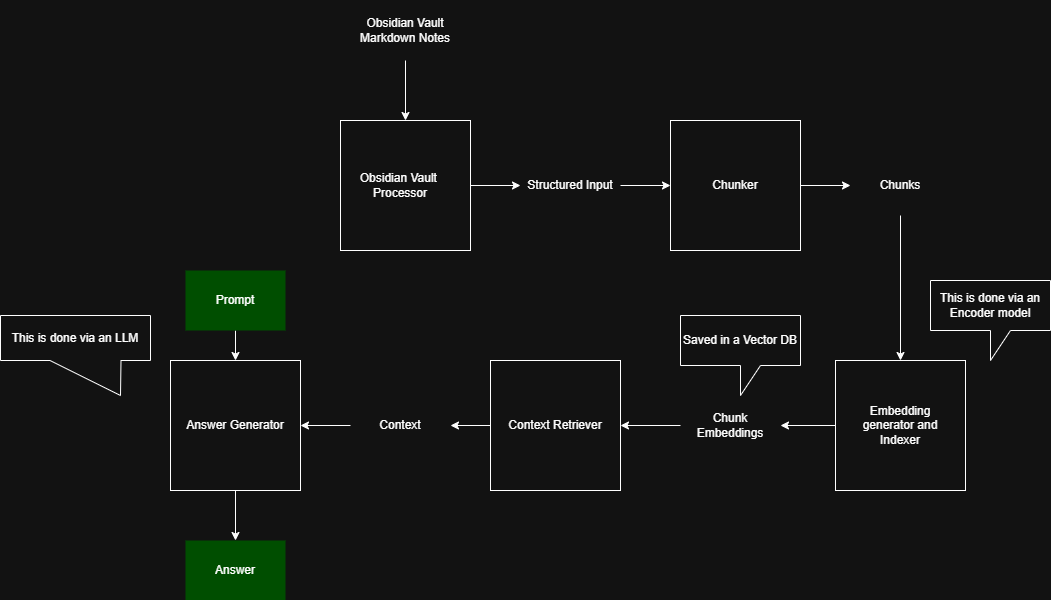

The diagram above was exported from draw.io. Its source (the exported page's mxGraphModel, read from the mxfile embedded in the PNG):
<mxGraphModel dx="2086" dy="570" grid="1" gridSize="10" guides="1" tooltips="1" connect="1" arrows="1" fold="1" page="1" pageScale="1" pageWidth="850" pageHeight="1100" math="0" shadow="0">
  <root>
    <mxCell id="0" />
    <mxCell id="1" parent="0" />
    <mxCell id="TXnst_0s-ZQ6Iyvg5Zda-7" edge="1" parent="1" source="TXnst_0s-ZQ6Iyvg5Zda-1" style="edgeStyle=orthogonalEdgeStyle;rounded=0;orthogonalLoop=1;jettySize=auto;html=1;entryX=0;entryY=0.5;entryDx=0;entryDy=0;" target="TXnst_0s-ZQ6Iyvg5Zda-6">
      <mxGeometry relative="1" as="geometry" />
    </mxCell>
    <mxCell id="TXnst_0s-ZQ6Iyvg5Zda-1" parent="1" style="whiteSpace=wrap;html=1;aspect=fixed;" value="" vertex="1">
      <mxGeometry height="130" width="130" x="80" y="160" as="geometry" />
    </mxCell>
    <mxCell id="TXnst_0s-ZQ6Iyvg5Zda-2" parent="1" style="text;html=1;whiteSpace=wrap;strokeColor=none;fillColor=none;align=center;verticalAlign=middle;rounded=0;" value="Obsidian Vault&amp;nbsp;&lt;div&gt;Processor&lt;/div&gt;" vertex="1">
      <mxGeometry height="60" width="100" x="90" y="195" as="geometry" />
    </mxCell>
    <mxCell id="TXnst_0s-ZQ6Iyvg5Zda-5" edge="1" parent="1" source="TXnst_0s-ZQ6Iyvg5Zda-4" style="edgeStyle=orthogonalEdgeStyle;rounded=0;orthogonalLoop=1;jettySize=auto;html=1;entryX=0.5;entryY=0;entryDx=0;entryDy=0;" target="TXnst_0s-ZQ6Iyvg5Zda-1">
      <mxGeometry relative="1" as="geometry" />
    </mxCell>
    <mxCell id="TXnst_0s-ZQ6Iyvg5Zda-4" parent="1" style="text;html=1;whiteSpace=wrap;strokeColor=none;fillColor=none;align=center;verticalAlign=middle;rounded=0;" value="Obsidian Vault Markdown Notes" vertex="1">
      <mxGeometry height="60" width="100" x="95" y="40" as="geometry" />
    </mxCell>
    <mxCell id="TXnst_0s-ZQ6Iyvg5Zda-10" edge="1" parent="1" source="TXnst_0s-ZQ6Iyvg5Zda-6" style="edgeStyle=orthogonalEdgeStyle;rounded=0;orthogonalLoop=1;jettySize=auto;html=1;entryX=0;entryY=0.5;entryDx=0;entryDy=0;" target="TXnst_0s-ZQ6Iyvg5Zda-8">
      <mxGeometry relative="1" as="geometry" />
    </mxCell>
    <mxCell id="TXnst_0s-ZQ6Iyvg5Zda-6" parent="1" style="text;html=1;whiteSpace=wrap;strokeColor=none;fillColor=none;align=center;verticalAlign=middle;rounded=0;" value="Structured Input" vertex="1">
      <mxGeometry height="60" width="100" x="260" y="195" as="geometry" />
    </mxCell>
    <mxCell id="TXnst_0s-ZQ6Iyvg5Zda-13" edge="1" parent="1" source="TXnst_0s-ZQ6Iyvg5Zda-8" style="edgeStyle=orthogonalEdgeStyle;rounded=0;orthogonalLoop=1;jettySize=auto;html=1;entryX=0;entryY=0.5;entryDx=0;entryDy=0;" target="TXnst_0s-ZQ6Iyvg5Zda-11">
      <mxGeometry relative="1" as="geometry" />
    </mxCell>
    <mxCell id="TXnst_0s-ZQ6Iyvg5Zda-8" parent="1" style="whiteSpace=wrap;html=1;aspect=fixed;" value="" vertex="1">
      <mxGeometry height="130" width="130" x="410" y="160" as="geometry" />
    </mxCell>
    <mxCell id="TXnst_0s-ZQ6Iyvg5Zda-9" parent="1" style="text;html=1;whiteSpace=wrap;strokeColor=none;fillColor=none;align=center;verticalAlign=middle;rounded=0;" value="Chunker" vertex="1">
      <mxGeometry height="60" width="100" x="425" y="195" as="geometry" />
    </mxCell>
    <mxCell id="TXnst_0s-ZQ6Iyvg5Zda-16" edge="1" parent="1" source="TXnst_0s-ZQ6Iyvg5Zda-11" style="edgeStyle=orthogonalEdgeStyle;rounded=0;orthogonalLoop=1;jettySize=auto;html=1;entryX=0.5;entryY=0;entryDx=0;entryDy=0;" target="TXnst_0s-ZQ6Iyvg5Zda-14">
      <mxGeometry relative="1" as="geometry" />
    </mxCell>
    <mxCell id="TXnst_0s-ZQ6Iyvg5Zda-11" parent="1" style="text;html=1;whiteSpace=wrap;strokeColor=none;fillColor=none;align=center;verticalAlign=middle;rounded=0;" value="Chunks" vertex="1">
      <mxGeometry height="60" width="100" x="590" y="195" as="geometry" />
    </mxCell>
    <mxCell id="TXnst_0s-ZQ6Iyvg5Zda-19" edge="1" parent="1" source="TXnst_0s-ZQ6Iyvg5Zda-14" style="edgeStyle=orthogonalEdgeStyle;rounded=0;orthogonalLoop=1;jettySize=auto;html=1;entryX=1;entryY=0.5;entryDx=0;entryDy=0;" target="TXnst_0s-ZQ6Iyvg5Zda-18">
      <mxGeometry relative="1" as="geometry" />
    </mxCell>
    <mxCell id="TXnst_0s-ZQ6Iyvg5Zda-14" parent="1" style="whiteSpace=wrap;html=1;aspect=fixed;" value="" vertex="1">
      <mxGeometry height="130" width="130" x="575" y="400" as="geometry" />
    </mxCell>
    <mxCell id="TXnst_0s-ZQ6Iyvg5Zda-15" parent="1" style="text;html=1;whiteSpace=wrap;strokeColor=none;fillColor=none;align=center;verticalAlign=middle;rounded=0;" value="Embedding generator and&lt;div&gt;Indexer&lt;/div&gt;" vertex="1">
      <mxGeometry height="60" width="100" x="590" y="435" as="geometry" />
    </mxCell>
    <mxCell id="TXnst_0s-ZQ6Iyvg5Zda-17" parent="1" style="shape=callout;whiteSpace=wrap;html=1;perimeter=calloutPerimeter;" value="This is done via an Encoder model" vertex="1">
      <mxGeometry height="80" width="120" x="670" y="320" as="geometry" />
    </mxCell>
    <mxCell id="TXnst_0s-ZQ6Iyvg5Zda-22" edge="1" parent="1" source="TXnst_0s-ZQ6Iyvg5Zda-18" style="edgeStyle=orthogonalEdgeStyle;rounded=0;orthogonalLoop=1;jettySize=auto;html=1;entryX=1;entryY=0.5;entryDx=0;entryDy=0;" target="TXnst_0s-ZQ6Iyvg5Zda-20">
      <mxGeometry relative="1" as="geometry" />
    </mxCell>
    <mxCell id="TXnst_0s-ZQ6Iyvg5Zda-18" parent="1" style="text;html=1;whiteSpace=wrap;strokeColor=none;fillColor=none;align=center;verticalAlign=middle;rounded=0;" value="Chunk Embeddings" vertex="1">
      <mxGeometry height="60" width="100" x="420" y="435" as="geometry" />
    </mxCell>
    <mxCell id="TXnst_0s-ZQ6Iyvg5Zda-30" edge="1" parent="1" source="TXnst_0s-ZQ6Iyvg5Zda-20" style="edgeStyle=orthogonalEdgeStyle;rounded=0;orthogonalLoop=1;jettySize=auto;html=1;" target="TXnst_0s-ZQ6Iyvg5Zda-29">
      <mxGeometry relative="1" as="geometry" />
    </mxCell>
    <mxCell id="TXnst_0s-ZQ6Iyvg5Zda-20" parent="1" style="whiteSpace=wrap;html=1;aspect=fixed;" value="" vertex="1">
      <mxGeometry height="130" width="130" x="230" y="400" as="geometry" />
    </mxCell>
    <mxCell id="TXnst_0s-ZQ6Iyvg5Zda-21" parent="1" style="text;html=1;whiteSpace=wrap;strokeColor=none;fillColor=none;align=center;verticalAlign=middle;rounded=0;" value="Context Retriever" vertex="1">
      <mxGeometry height="60" width="100" x="245" y="435" as="geometry" />
    </mxCell>
    <mxCell id="TXnst_0s-ZQ6Iyvg5Zda-33" edge="1" parent="1" source="TXnst_0s-ZQ6Iyvg5Zda-25" style="edgeStyle=orthogonalEdgeStyle;rounded=0;orthogonalLoop=1;jettySize=auto;html=1;entryX=0.5;entryY=0;entryDx=0;entryDy=0;" target="TXnst_0s-ZQ6Iyvg5Zda-32">
      <mxGeometry relative="1" as="geometry" />
    </mxCell>
    <mxCell id="TXnst_0s-ZQ6Iyvg5Zda-25" parent="1" style="whiteSpace=wrap;html=1;aspect=fixed;" value="Answer Generator" vertex="1">
      <mxGeometry height="130" width="130" x="-90" y="400" as="geometry" />
    </mxCell>
    <mxCell id="TXnst_0s-ZQ6Iyvg5Zda-28" edge="1" parent="1" source="TXnst_0s-ZQ6Iyvg5Zda-27" style="edgeStyle=orthogonalEdgeStyle;rounded=0;orthogonalLoop=1;jettySize=auto;html=1;exitX=0.5;exitY=1;exitDx=0;exitDy=0;entryX=0.5;entryY=0;entryDx=0;entryDy=0;" target="TXnst_0s-ZQ6Iyvg5Zda-25">
      <mxGeometry relative="1" as="geometry" />
    </mxCell>
    <mxCell id="TXnst_0s-ZQ6Iyvg5Zda-27" parent="1" style="text;html=1;whiteSpace=wrap;strokeColor=none;fillColor=LightGreen;align=center;verticalAlign=middle;rounded=0;" value="Prompt" vertex="1">
      <mxGeometry height="60" width="100" x="-75" y="310" as="geometry" />
    </mxCell>
    <mxCell id="TXnst_0s-ZQ6Iyvg5Zda-31" edge="1" parent="1" source="TXnst_0s-ZQ6Iyvg5Zda-29" style="edgeStyle=orthogonalEdgeStyle;rounded=0;orthogonalLoop=1;jettySize=auto;html=1;entryX=1;entryY=0.5;entryDx=0;entryDy=0;" target="TXnst_0s-ZQ6Iyvg5Zda-25">
      <mxGeometry relative="1" as="geometry" />
    </mxCell>
    <mxCell id="TXnst_0s-ZQ6Iyvg5Zda-29" parent="1" style="text;html=1;whiteSpace=wrap;strokeColor=none;fillColor=none;align=center;verticalAlign=middle;rounded=0;" value="Context" vertex="1">
      <mxGeometry height="60" width="100" x="90" y="435" as="geometry" />
    </mxCell>
    <mxCell id="TXnst_0s-ZQ6Iyvg5Zda-32" parent="1" style="text;html=1;whiteSpace=wrap;strokeColor=none;fillColor=LightGreen;align=center;verticalAlign=middle;rounded=0;" value="Answer" vertex="1">
      <mxGeometry height="60" width="100" x="-75" y="580" as="geometry" />
    </mxCell>
    <mxCell id="TXnst_0s-ZQ6Iyvg5Zda-34" parent="1" style="shape=callout;whiteSpace=wrap;html=1;perimeter=calloutPerimeter;base=71;size=35;position=0.33;position2=0.8;" value="This is done via an LLM" vertex="1">
      <mxGeometry height="80" width="150" x="-260" y="355" as="geometry" />
    </mxCell>
    <mxCell id="ylUvblSnaKISxEn222B1-1" parent="1" style="shape=callout;whiteSpace=wrap;html=1;perimeter=calloutPerimeter;" value="Saved in a Vector DB" vertex="1">
      <mxGeometry height="80" width="120" x="420" y="355" as="geometry" />
    </mxCell>
  </root>
</mxGraphModel>